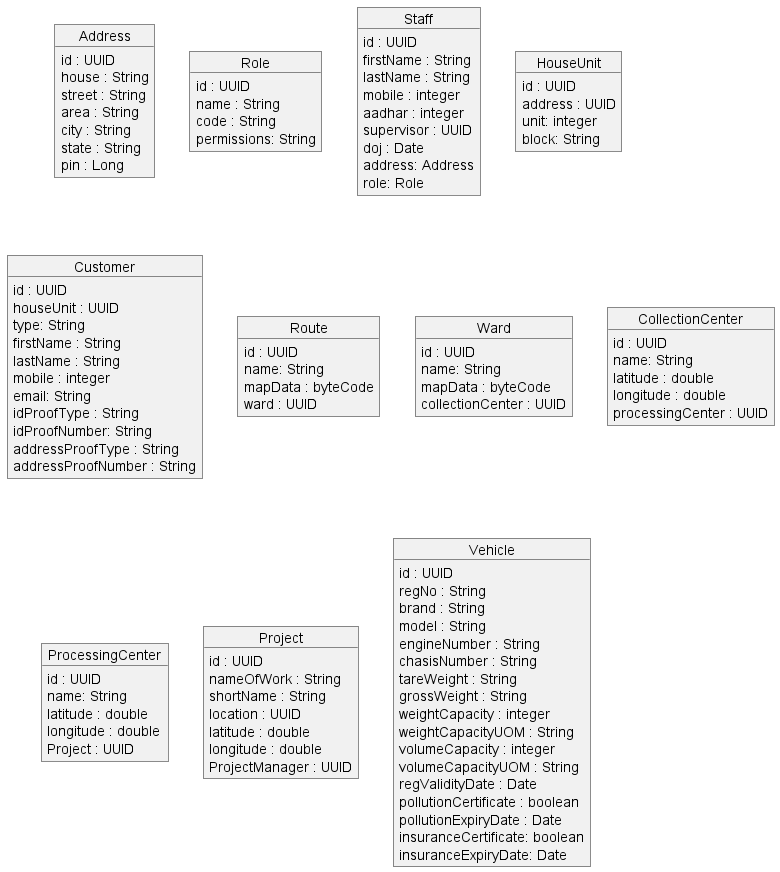

The diagram above was rendered by PlantUML. Its source (embedded in the PNG):
@startuml

object Address {
    id : UUID
    house : String
    street : String
    area : String
    city : String
    state : String
    pin : Long 
}

object Role {
    id : UUID
    name : String
    code : String
    permissions: String
}
object Staff {
  id : UUID
  firstName : String
  lastName : String
  mobile : integer 
  aadhar : integer
  supervisor : UUID 
  doj : Date
  address: Address
  role: Role
} 

object HouseUnit {
  id : UUID
  address : UUID
  unit: integer
  block: String   
} 

object Customer {
    id : UUID
    houseUnit : UUID
    type: String
    firstName : String
    lastName : String
    mobile : integer 
    email: String
    idProofType : String
    idProofNumber: String
    addressProofType : String
    addressProofNumber : String
}

object Route {
    id : UUID
    name: String
    mapData : byteCode
    ward : UUID
}

object Ward {
    id : UUID
    name: String
    mapData : byteCode
    collectionCenter : UUID
}

object CollectionCenter {
    id : UUID
    name: String
    latitude : double
    longitude : double
    processingCenter : UUID
}

object ProcessingCenter {
    id : UUID
    name: String
    latitude : double
    longitude : double
    Project : UUID
}

object Project {
    id : UUID
    nameOfWork : String
    shortName : String
    location : UUID
    latitude : double
    longitude : double
    ProjectManager : UUID
}

object Vehicle {
    id : UUID
    regNo : String
    brand : String
    model : String
    engineNumber : String
    chasisNumber : String
    tareWeight : String
    grossWeight : String
    weightCapacity : integer
    weightCapacityUOM : String
    volumeCapacity : integer
    volumeCapacityUOM : String
    regValidityDate : Date
    pollutionCertificate : boolean
    pollutionExpiryDate : Date
    insuranceCertificate: boolean
    insuranceExpiryDate: Date
}

@enduml